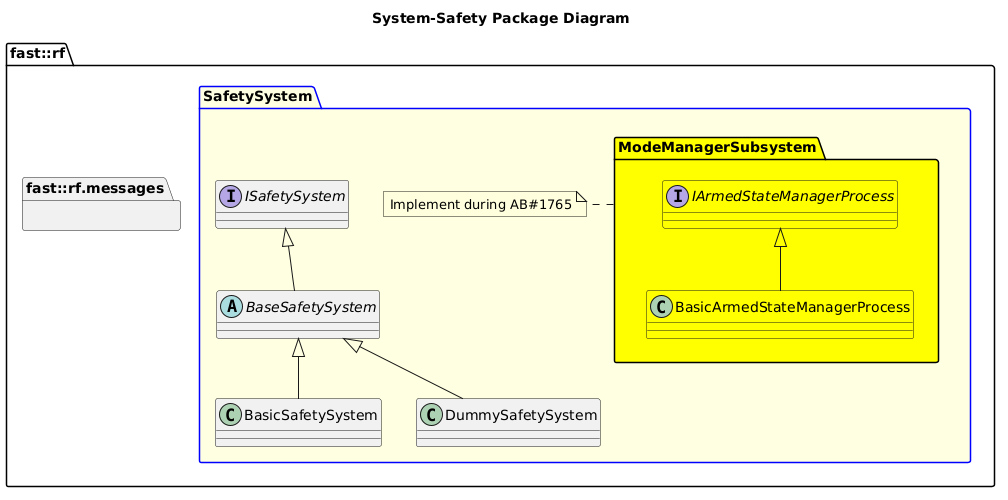

The diagram above was rendered by PlantUML. Its source (embedded in the PNG):
@startuml
title System-Safety Package Diagram

namespace fast::rf {
  namespace messages  {}
  package SafetySystem #LightYellow;line:blue {
    interface ISafetySystem {
    }
    abstract BaseSafetySystem {
    }
    ISafetySystem <|-- BaseSafetySystem
    class BasicSafetySystem {

    }
    BaseSafetySystem <|-- BasicSafetySystem
    class DummySafetySystem  {
    }
    BaseSafetySystem <|-- DummySafetySystem
    namespace ModeManagerSubsystem #Yellow {
      interface IArmedStateManagerProcess #Yellow {

      }
      class BasicArmedStateManagerProcess #Yellow {
      }
      BasicArmedStateManagerProcess -up-|> IArmedStateManagerProcess
    }
    note right of ModeManagerSubsystem
    Implement during AB#1765
    end note
  }
}
@enduml